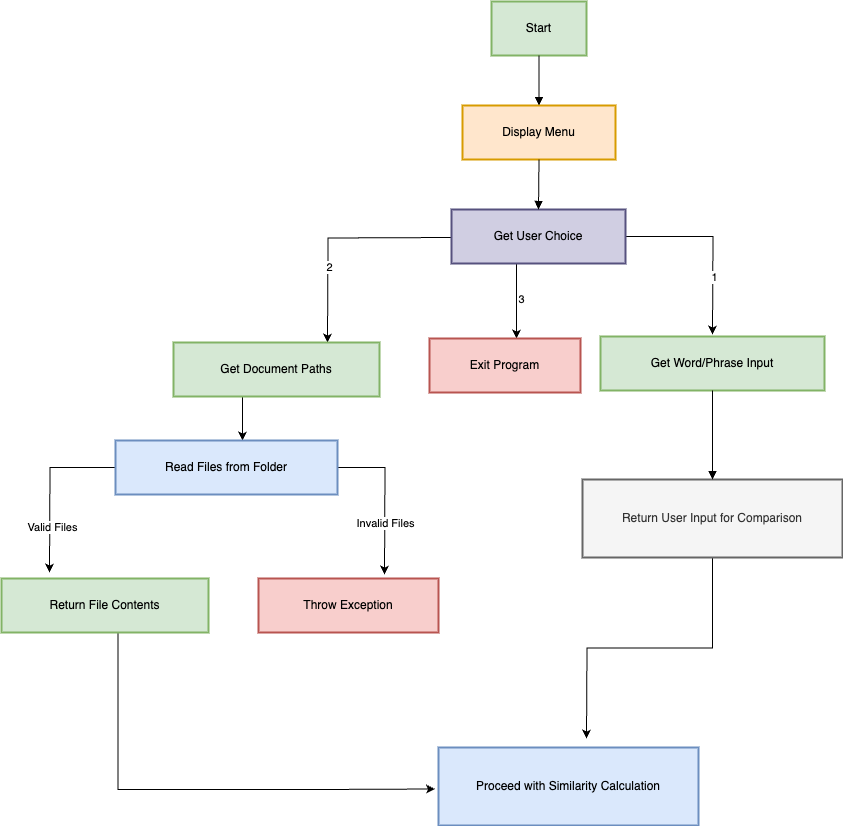

The diagram above was exported from draw.io. Its source (the exported page's mxGraphModel, read from the mxfile embedded in the PNG):
<mxGraphModel dx="984" dy="624" grid="0" gridSize="10" guides="1" tooltips="1" connect="1" arrows="1" fold="1" page="0" pageScale="1" pageWidth="827" pageHeight="1169" background="#ffffff" math="0" shadow="0">
  <root>
    <mxCell id="WIyWlLk6GJQsqaUBKTNV-0" />
    <mxCell id="WIyWlLk6GJQsqaUBKTNV-1" parent="WIyWlLk6GJQsqaUBKTNV-0" />
    <mxCell id="wTAgJDE42yHtbddsSmKA-49" value="Start" style="whiteSpace=wrap;strokeWidth=2;fillColor=#d5e8d4;strokeColor=#82b366;" vertex="1" parent="WIyWlLk6GJQsqaUBKTNV-1">
      <mxGeometry x="510" y="174" width="95" height="54" as="geometry" />
    </mxCell>
    <mxCell id="wTAgJDE42yHtbddsSmKA-50" value="Display Menu" style="whiteSpace=wrap;strokeWidth=2;fillColor=#ffe6cc;strokeColor=#d79b00;" vertex="1" parent="WIyWlLk6GJQsqaUBKTNV-1">
      <mxGeometry x="481" y="278" width="153" height="54" as="geometry" />
    </mxCell>
    <mxCell id="wTAgJDE42yHtbddsSmKA-71" value="" style="edgeStyle=orthogonalEdgeStyle;rounded=0;orthogonalLoop=1;jettySize=auto;html=1;" edge="1" parent="WIyWlLk6GJQsqaUBKTNV-1">
      <mxGeometry relative="1" as="geometry">
        <mxPoint x="470" y="410" as="sourcePoint" />
        <mxPoint x="346" y="515" as="targetPoint" />
      </mxGeometry>
    </mxCell>
    <mxCell id="wTAgJDE42yHtbddsSmKA-73" value="2" style="edgeLabel;html=1;align=center;verticalAlign=middle;resizable=0;points=[];" vertex="1" connectable="0" parent="wTAgJDE42yHtbddsSmKA-71">
      <mxGeometry x="0.3333" y="1" relative="1" as="geometry">
        <mxPoint as="offset" />
      </mxGeometry>
    </mxCell>
    <mxCell id="wTAgJDE42yHtbddsSmKA-74" value="" style="edgeStyle=orthogonalEdgeStyle;rounded=0;orthogonalLoop=1;jettySize=auto;html=1;" edge="1" parent="WIyWlLk6GJQsqaUBKTNV-1" source="wTAgJDE42yHtbddsSmKA-51" target="wTAgJDE42yHtbddsSmKA-54">
      <mxGeometry relative="1" as="geometry">
        <Array as="points">
          <mxPoint x="535" y="445" />
          <mxPoint x="535" y="445" />
        </Array>
      </mxGeometry>
    </mxCell>
    <mxCell id="wTAgJDE42yHtbddsSmKA-75" value="3" style="edgeLabel;html=1;align=center;verticalAlign=middle;resizable=0;points=[];" vertex="1" connectable="0" parent="wTAgJDE42yHtbddsSmKA-74">
      <mxGeometry x="-0.0667" y="4" relative="1" as="geometry">
        <mxPoint as="offset" />
      </mxGeometry>
    </mxCell>
    <mxCell id="wTAgJDE42yHtbddsSmKA-77" style="edgeStyle=orthogonalEdgeStyle;rounded=0;orthogonalLoop=1;jettySize=auto;html=1;" edge="1" parent="WIyWlLk6GJQsqaUBKTNV-1" source="wTAgJDE42yHtbddsSmKA-51">
      <mxGeometry relative="1" as="geometry">
        <mxPoint x="731" y="507" as="targetPoint" />
      </mxGeometry>
    </mxCell>
    <mxCell id="wTAgJDE42yHtbddsSmKA-78" value="1" style="edgeLabel;html=1;align=center;verticalAlign=middle;resizable=0;points=[];" vertex="1" connectable="0" parent="wTAgJDE42yHtbddsSmKA-77">
      <mxGeometry x="0.3854" y="1" relative="1" as="geometry">
        <mxPoint as="offset" />
      </mxGeometry>
    </mxCell>
    <mxCell id="wTAgJDE42yHtbddsSmKA-51" value="Get User Choice" style="whiteSpace=wrap;strokeWidth=2;fillColor=#d0cee2;strokeColor=#56517e;" vertex="1" parent="WIyWlLk6GJQsqaUBKTNV-1">
      <mxGeometry x="470" y="382" width="174" height="54" as="geometry" />
    </mxCell>
    <mxCell id="wTAgJDE42yHtbddsSmKA-52" value="Get Word/Phrase Input" style="whiteSpace=wrap;strokeWidth=2;fillColor=#d5e8d4;strokeColor=#82b366;" vertex="1" parent="WIyWlLk6GJQsqaUBKTNV-1">
      <mxGeometry x="619" y="509" width="224" height="54" as="geometry" />
    </mxCell>
    <mxCell id="wTAgJDE42yHtbddsSmKA-86" value="" style="edgeStyle=orthogonalEdgeStyle;rounded=0;orthogonalLoop=1;jettySize=auto;html=1;" edge="1" parent="WIyWlLk6GJQsqaUBKTNV-1" source="wTAgJDE42yHtbddsSmKA-53" target="wTAgJDE42yHtbddsSmKA-55">
      <mxGeometry relative="1" as="geometry">
        <Array as="points">
          <mxPoint x="261" y="603" />
          <mxPoint x="261" y="603" />
        </Array>
      </mxGeometry>
    </mxCell>
    <mxCell id="wTAgJDE42yHtbddsSmKA-53" value="Get Document Paths" style="whiteSpace=wrap;strokeWidth=2;fillColor=#d5e8d4;strokeColor=#82b366;" vertex="1" parent="WIyWlLk6GJQsqaUBKTNV-1">
      <mxGeometry x="192" y="515" width="206" height="54" as="geometry" />
    </mxCell>
    <mxCell id="wTAgJDE42yHtbddsSmKA-54" value="Exit Program" style="whiteSpace=wrap;strokeWidth=2;fillColor=#f8cecc;strokeColor=#b85450;" vertex="1" parent="WIyWlLk6GJQsqaUBKTNV-1">
      <mxGeometry x="448" y="511" width="151" height="54" as="geometry" />
    </mxCell>
    <mxCell id="wTAgJDE42yHtbddsSmKA-80" style="edgeStyle=orthogonalEdgeStyle;rounded=0;orthogonalLoop=1;jettySize=auto;html=1;" edge="1" parent="WIyWlLk6GJQsqaUBKTNV-1" source="wTAgJDE42yHtbddsSmKA-55">
      <mxGeometry relative="1" as="geometry">
        <mxPoint x="68" y="745" as="targetPoint" />
      </mxGeometry>
    </mxCell>
    <mxCell id="wTAgJDE42yHtbddsSmKA-83" value="Valid Files" style="edgeLabel;html=1;align=center;verticalAlign=middle;resizable=0;points=[];" vertex="1" connectable="0" parent="wTAgJDE42yHtbddsSmKA-80">
      <mxGeometry x="0.472" y="2" relative="1" as="geometry">
        <mxPoint as="offset" />
      </mxGeometry>
    </mxCell>
    <mxCell id="wTAgJDE42yHtbddsSmKA-81" style="edgeStyle=orthogonalEdgeStyle;rounded=0;orthogonalLoop=1;jettySize=auto;html=1;exitX=1;exitY=0.5;exitDx=0;exitDy=0;" edge="1" parent="WIyWlLk6GJQsqaUBKTNV-1" source="wTAgJDE42yHtbddsSmKA-55">
      <mxGeometry relative="1" as="geometry">
        <mxPoint x="403" y="747" as="targetPoint" />
      </mxGeometry>
    </mxCell>
    <mxCell id="wTAgJDE42yHtbddsSmKA-82" value="Invalid Files" style="edgeLabel;html=1;align=center;verticalAlign=middle;resizable=0;points=[];" vertex="1" connectable="0" parent="wTAgJDE42yHtbddsSmKA-81">
      <mxGeometry x="0.3269" relative="1" as="geometry">
        <mxPoint as="offset" />
      </mxGeometry>
    </mxCell>
    <mxCell id="wTAgJDE42yHtbddsSmKA-55" value="Read Files from Folder" style="whiteSpace=wrap;strokeWidth=2;fillColor=#dae8fc;strokeColor=#6c8ebf;" vertex="1" parent="WIyWlLk6GJQsqaUBKTNV-1">
      <mxGeometry x="134" y="613" width="222" height="54" as="geometry" />
    </mxCell>
    <mxCell id="wTAgJDE42yHtbddsSmKA-85" style="edgeStyle=orthogonalEdgeStyle;rounded=0;orthogonalLoop=1;jettySize=auto;html=1;entryX=0;entryY=0.75;entryDx=0;entryDy=0;" edge="1" parent="WIyWlLk6GJQsqaUBKTNV-1">
      <mxGeometry relative="1" as="geometry">
        <mxPoint x="136.5" y="805" as="sourcePoint" />
        <mxPoint x="453.5" y="961.5" as="targetPoint" />
        <Array as="points">
          <mxPoint x="136.5" y="962" />
          <mxPoint x="338.5" y="962" />
        </Array>
      </mxGeometry>
    </mxCell>
    <mxCell id="wTAgJDE42yHtbddsSmKA-56" value="Return File Contents" style="whiteSpace=wrap;strokeWidth=2;fillColor=#d5e8d4;strokeColor=#82b366;" vertex="1" parent="WIyWlLk6GJQsqaUBKTNV-1">
      <mxGeometry x="20" y="751" width="207" height="54" as="geometry" />
    </mxCell>
    <mxCell id="wTAgJDE42yHtbddsSmKA-57" value="Throw Exception" style="whiteSpace=wrap;strokeWidth=2;fillColor=#f8cecc;strokeColor=#b85450;" vertex="1" parent="WIyWlLk6GJQsqaUBKTNV-1">
      <mxGeometry x="277" y="751" width="180" height="54" as="geometry" />
    </mxCell>
    <mxCell id="wTAgJDE42yHtbddsSmKA-87" style="edgeStyle=orthogonalEdgeStyle;rounded=0;orthogonalLoop=1;jettySize=auto;html=1;" edge="1" parent="WIyWlLk6GJQsqaUBKTNV-1" source="wTAgJDE42yHtbddsSmKA-58">
      <mxGeometry relative="1" as="geometry">
        <mxPoint x="605" y="911" as="targetPoint" />
      </mxGeometry>
    </mxCell>
    <mxCell id="wTAgJDE42yHtbddsSmKA-58" value="Return User Input for Comparison" style="whiteSpace=wrap;strokeWidth=2;fillColor=#f5f5f5;fontColor=#333333;strokeColor=#666666;" vertex="1" parent="WIyWlLk6GJQsqaUBKTNV-1">
      <mxGeometry x="601" y="652" width="260" height="78" as="geometry" />
    </mxCell>
    <mxCell id="wTAgJDE42yHtbddsSmKA-59" value="Proceed with Similarity Calculation" style="whiteSpace=wrap;strokeWidth=2;fillColor=#dae8fc;strokeColor=#6c8ebf;" vertex="1" parent="WIyWlLk6GJQsqaUBKTNV-1">
      <mxGeometry x="457" y="920" width="260" height="78" as="geometry" />
    </mxCell>
    <mxCell id="wTAgJDE42yHtbddsSmKA-60" value="" style="curved=1;startArrow=none;endArrow=block;exitX=0.5;exitY=1;entryX=0.5;entryY=0;rounded=0;" edge="1" parent="WIyWlLk6GJQsqaUBKTNV-1" source="wTAgJDE42yHtbddsSmKA-49" target="wTAgJDE42yHtbddsSmKA-50">
      <mxGeometry relative="1" as="geometry">
        <Array as="points" />
      </mxGeometry>
    </mxCell>
    <mxCell id="wTAgJDE42yHtbddsSmKA-61" value="" style="curved=1;startArrow=none;endArrow=block;exitX=0.5;exitY=1;entryX=0.5;entryY=0;rounded=0;" edge="1" parent="WIyWlLk6GJQsqaUBKTNV-1" source="wTAgJDE42yHtbddsSmKA-50" target="wTAgJDE42yHtbddsSmKA-51">
      <mxGeometry relative="1" as="geometry">
        <Array as="points" />
      </mxGeometry>
    </mxCell>
    <mxCell id="wTAgJDE42yHtbddsSmKA-68" value="" style="curved=1;startArrow=none;endArrow=block;exitX=0.5;exitY=0.99;entryX=0.5;entryY=0;rounded=0;" edge="1" parent="WIyWlLk6GJQsqaUBKTNV-1" source="wTAgJDE42yHtbddsSmKA-52" target="wTAgJDE42yHtbddsSmKA-58">
      <mxGeometry relative="1" as="geometry">
        <Array as="points" />
      </mxGeometry>
    </mxCell>
  </root>
</mxGraphModel>